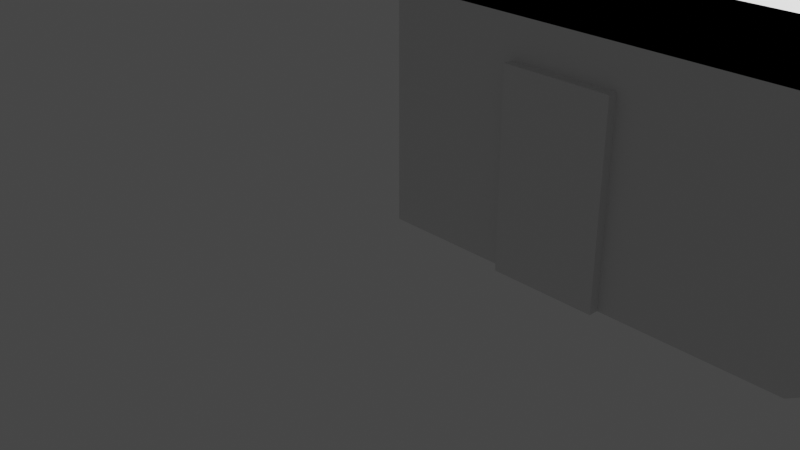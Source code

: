 # Source: Kinderzimmer.blend  (saved by Blender 2.82.7; exported with 4.5.12 LTS)
import bpy
from mathutils import Matrix  # noqa: F401  (used for matrix-valued properties, if any)

bpy.ops.wm.read_factory_settings(use_empty=True)
scene = bpy.context.scene
scene.name = 'Scene'

# ---- collections
col_collection = bpy.data.collections.new('Collection'); scene.collection.children.link(col_collection)

# ---- materials (node trees are filled in below, after node groups)
mat_material = bpy.data.materials.new('Material')
mat_material.alpha_threshold = 0.0
mat_material.use_transparent_shadow = False
mat_material.line_color = (0.0, 0.0, 0.0, 1.0)

# ---- material node trees
mat_material.use_nodes = True; mat_material.node_tree.nodes.clear()
_N = mat_material.node_tree.nodes; _L = mat_material.node_tree.links
n0 = _N.new('ShaderNodeOutputMaterial'); n0.name = 'Material Output'; n0.location = (300, 300)
n1 = _N.new('ShaderNodeBsdfPrincipled'); n1.name = 'Principled BSDF'; n1.location = (10, 300)
n1.distribution = 'GGX'
n1.subsurface_method = 'BURLEY'
n1.inputs[2].default_value = 0.4
n1.inputs[3].default_value = 1.45
n1.inputs[27].default_value = (0.0, 0.0, 0.0, 1.0)
n1.inputs[28].default_value = 1.0
_L.new(n1.outputs[0], n0.inputs[0])
n0.is_active_output = True

# ---- world
world_world = bpy.data.worlds.new('World'); scene.world = world_world
world_world.use_nodes = True; world_world.node_tree.nodes.clear()
_N = world_world.node_tree.nodes; _L = world_world.node_tree.links
n0 = _N.new('ShaderNodeOutputWorld'); n0.name = 'World Output'; n0.location = (300, 300)
n1 = _N.new('ShaderNodeBackground'); n1.name = 'Background'; n1.location = (10, 300)
n1.inputs[0].default_value = (0.05088, 0.05088, 0.05088, 1.0)
_L.new(n1.outputs[0], n0.inputs[0])
n0.is_active_output = True
world_world.color = (0.05088, 0.05088, 0.05088)
world_world.use_sun_shadow = False
world_world.sun_shadow_jitter_overblur = 0.0

# ---- cameras
cam_camera = bpy.data.cameras.new('Camera')
cam_camera.clip_end = 100.0
cam_camera.ortho_scale = 7.314

# ---- lights
light_light = bpy.data.lights.new('Light', 'POINT')
light_light.transmission_factor = 0.0
light_light.energy = 1000.0
light_light.shadow_soft_size = 0.1
light_light.shadow_maximum_resolution = 0.006
light_light.use_absolute_resolution = True

# ---- meshes
me_cube = bpy.data.meshes.new('Cube')
me_cube.from_pydata([(5.07, 3.633, 2.8), (5.07, 4.47, 0.0), (5.07, 1.03, 2.8), (5.07, 1.03, 0.0), (0.0, 3.633, 2.8), (0.0, 4.47, 0.0), (0.0, 0.0, 2.8), (0.0, 0.0, 0.0), (4.2, 4.47, 0.0), (2.52, 4.47, 0.0), (1.36, 4.47, 0.0), (4.28, 0.0, 2.8), (2.52, 0.0, 2.8), (1.41, 0.0, 2.8), (1.41, 0.0, 0.0), (2.52, 0.0, 0.0), (4.28, 0.0, 0.0), (1.36, 3.633, 2.8), (2.52, 3.633, 2.8), (4.2, 3.633, 2.8), (5.07, 4.47, 0.8), (0.0, 0.0, 0.8), (5.07, 1.03, 0.8), (0.0, 4.47, 0.8), (1.36, 4.47, 0.8), (2.52, 4.47, 0.8), (4.2, 4.47, 0.8), (4.28, 0.0, 0.8), (2.52, 0.0, 0.8), (1.41, 0.0, 0.8), (-0.2, 0.0, 2.4), (-0.2, 0.0, 2.8), (-0.2, 0.4, 2.4), (-0.2, 0.4, 2.8), (5.2, 0.0, 2.4), (5.2, 0.0, 2.8), (5.2, 0.4, 2.4), (5.2, 0.4, 2.8)], [], [(17, 13, 6, 4), (29, 21, 6, 13), (21, 23, 4, 6), (8, 16, 3, 1), (20, 22, 2, 0), (26, 20, 0, 19), (23, 24, 17, 4), (24, 25, 18, 17), (25, 26, 19, 18), (5, 7, 14, 10), (10, 14, 15, 9), (9, 15, 16, 8), (22, 27, 11, 2), (27, 28, 12, 11), (28, 29, 13, 12), (0, 2, 11, 19), (19, 11, 12, 18), (18, 12, 13, 17), (15, 14, 29, 28), (16, 15, 28, 27), (3, 16, 27, 22), (9, 8, 26, 25), (10, 9, 25, 24), (5, 10, 24, 23), (8, 1, 20, 26), (1, 3, 22, 20), (7, 5, 23, 21), (14, 7, 21, 29), (30, 31, 33, 32), (32, 33, 37, 36), (36, 37, 35, 34), (34, 35, 31, 30), (32, 36, 34, 30), (37, 33, 31, 35)])
_uv = me_cube.uv_layers.new(name='UVMap')
_uv.uv.foreach_set('vector', [0.8125, 0.5, 0.8125, 0.75, 0.875, 0.75, 0.875, 0.5, 0.4894, 0.9375, 0.4894, 1.0, 0.625, 1.0, 0.625, 0.9375, 0.4894, 0.0, 0.4894, 0.25, 0.625, 0.25, 0.625, 0.0, 0.3125, 0.5, 0.3125, 0.75, 0.375, 0.75, 0.375, 0.5, 0.4894, 0.5, 0.4894, 0.75, 0.625, 0.75, 0.625, 0.5, 0.4894, 0.4375, 0.4894, 0.5, 0.625, 0.5, 0.625, 0.4375, 0.4894, 0.25, 0.4894, 0.3125, 0.625, 0.3125, 0.625, 0.25, 0.4894, 0.3125, 0.4894, 0.375, 0.625, 0.375, 0.625, 0.3125, 0.4894, 0.375, 0.4894, 0.4375, 0.625, 0.4375, 0.625, 0.375, 0.125, 0.5, 0.125, 0.75, 0.1875, 0.75, 0.1875, 0.5, 0.1875, 0.5, 0.1875, 0.75, 0.25, 0.75, 0.25, 0.5, 0.25, 0.5, 0.25, 0.75, 0.3125, 0.75, 0.3125, 0.5, 0.4894, 0.75, 0.4894, 0.8125, 0.625, 0.8125, 0.625, 0.75, 0.4894, 0.8125, 0.4894, 0.875, 0.625, 0.875, 0.625, 0.8125, 0.4894, 0.875, 0.4894, 0.9375, 0.625, 0.9375, 0.625, 0.875, 0.625, 0.5, 0.625, 0.75, 0.6875, 0.75, 0.6875, 0.5, 0.6875, 0.5, 0.6875, 0.75, 0.75, 0.75, 0.75, 0.5, 0.75, 0.5, 0.75, 0.75, 0.8125, 0.75, 0.8125, 0.5, 0.375, 0.875, 0.375, 0.9375, 0.4894, 0.9375, 0.4894, 0.875, 0.375, 0.8125, 0.375, 0.875, 0.4894, 0.875, 0.4894, 0.8125, 0.375, 0.75, 0.375, 0.8125, 0.4894, 0.8125, 0.4894, 0.75, 0.375, 0.375, 0.375, 0.4375, 0.4894, 0.4375, 0.4894, 0.375, 0.375, 0.3125, 0.375, 0.375, 0.4894, 0.375, 0.4894, 0.3125, 0.375, 0.25, 0.375, 0.3125, 0.4894, 0.3125, 0.4894, 0.25, 0.375, 0.4375, 0.375, 0.5, 0.4894, 0.5, 0.4894, 0.4375, 0.375, 0.5, 0.375, 0.75, 0.4894, 0.75, 0.4894, 0.5, 0.375, 0.0, 0.375, 0.25, 0.4894, 0.25, 0.4894, 0.0, 0.375, 0.9375, 0.375, 1.0, 0.4894, 1.0, 0.4894, 0.9375, 0.375, 0.0, 0.625, 0.0, 0.625, 0.25, 0.375, 0.25, 0.375, 0.25, 0.625, 0.25, 0.625, 0.5, 0.375, 0.5, 0.375, 0.5, 0.625, 0.5, 0.625, 0.75, 0.375, 0.75, 0.375, 0.75, 0.625, 0.75, 0.625, 1.0, 0.375, 1.0, 0.125, 0.5, 0.375, 0.5, 0.375, 0.75, 0.125, 0.75, 0.625, 0.5, 0.875, 0.5, 0.875, 0.75, 0.625, 0.75])
me_cube.materials.append(mat_material)
me_cube.use_remesh_preserve_volume = False
me_cube.use_remesh_preserve_attributes = False
me_cube.use_mirror_vertex_groups = False
me_cube.update()
me_cube_001 = bpy.data.meshes.new('Cube.001')
me_cube_001.from_pydata([(1.4, -0.1, 0.0), (1.4, -0.1, 2.0), (2.5, -0.1, 0.0), (2.5, -0.1, 2.0), (1.43, 0.1, 0.03019), (1.4, 0.06981, 0.0), (1.425, 0.1, 0.02491), (1.425, 0.09774, 0.02491), (1.422, 0.09751, 0.02196), (1.422, 0.0971, 0.02193), (1.422, 0.09669, 0.02192), (1.422, 0.09629, 0.02193), (1.422, 0.09589, 0.02194), (1.422, 0.09549, 0.02196), (1.422, 0.09509, 0.02197), (1.422, 0.09469, 0.02198), (1.422, 0.09429, 0.02198), (1.422, 0.09388, 0.02196), (1.422, 0.09347, 0.02192), (1.422, 0.09305, 0.02185), (1.422, 0.09263, 0.02176), (1.422, 0.0922, 0.02163), (1.421, 0.09176, 0.02146), (1.421, 0.09135, 0.02128), (1.421, 0.09098, 0.02109), (1.421, 0.09063, 0.02089), (1.421, 0.09031, 0.02068), (1.42, 0.09001, 0.02046), (1.42, 0.08973, 0.02022), (1.42, 0.08946, 0.01997), (1.42, 0.0892, 0.01971), (1.419, 0.08895, 0.01943), (1.419, 0.0887, 0.01913), (1.419, 0.08845, 0.01881), (1.418, 0.08819, 0.01847), (1.418, 0.08792, 0.01811), (1.418, 0.08765, 0.01771), (1.417, 0.08742, 0.01732), (1.417, 0.08722, 0.01694), (1.417, 0.08704, 0.01656), (1.416, 0.08689, 0.01619), (1.416, 0.08675, 0.01581), (1.415, 0.08663, 0.01544), (1.415, 0.08651, 0.01506), (1.415, 0.08639, 0.01468), (1.414, 0.08626, 0.01429), (1.414, 0.08612, 0.01389), (1.413, 0.08596, 0.01348), (1.413, 0.08578, 0.01306), (1.413, 0.08557, 0.01262), (1.412, 0.08537, 0.0122), (1.412, 0.08519, 0.0118), (1.411, 0.08502, 0.01141), (1.411, 0.08486, 0.01103), (1.411, 0.08471, 0.01067), (1.41, 0.08455, 0.01032), (1.41, 0.08439, 0.009974), (1.41, 0.08421, 0.009639), (1.409, 0.08401, 0.009312), (1.409, 0.08378, 0.008992), (1.409, 0.08352, 0.008677), (1.408, 0.08322, 0.008367), (1.408, 0.08288, 0.00806), (1.408, 0.08247, 0.007748), (1.407, 0.08206, 0.007486), (1.407, 0.08164, 0.007268), (1.407, 0.08122, 0.007086), (1.407, 0.08079, 0.006935), (1.407, 0.08036, 0.006807), (1.407, 0.07993, 0.006697), (1.407, 0.0795, 0.006598), (1.407, 0.07907, 0.006504), (1.406, 0.07864, 0.006407), (1.406, 0.07821, 0.006301), (1.406, 0.07778, 0.00618), (1.406, 0.07736, 0.006038), (1.404, 0.07736, 0.003774), (1.404, 0.07716, 0.003682), (1.404, 0.07697, 0.003601), (1.404, 0.07677, 0.003527), (1.403, 0.07657, 0.003457), (1.403, 0.07637, 0.003388), (1.403, 0.07617, 0.00332), (1.403, 0.07597, 0.003247), (1.403, 0.07577, 0.003168), (1.403, 0.07557, 0.00308), (1.403, 0.07538, 0.002981), (1.403, 0.07519, 0.002868), (1.403, 0.075, 0.002737), (1.403, 0.07482, 0.002587), (1.402, 0.07464, 0.002415), (1.402, 0.0745, 0.002253), (1.402, 0.07438, 0.002089), (1.402, 0.07427, 0.001921), (1.402, 0.07418, 0.001751), (1.402, 0.07411, 0.001579), (1.401, 0.07404, 0.001405), (1.401, 0.07398, 0.00123), (1.401, 0.07393, 0.001054), (1.401, 0.07387, 0.000877), (1.401, 0.07382, 0.0007003), (1.401, 0.07377, 0.0005239), (1.4, 0.07372, 0.000348), (1.4, 0.07365, 0.0001733), (1.4, 0.07358, -5.96e-08), (1.43, 0.1, 1.97), (1.4, 0.06981, 2.0), (1.425, 0.1, 1.975), (1.425, 0.09774, 1.975), (1.422, 0.09751, 1.978), (1.422, 0.0971, 1.978), (1.422, 0.09669, 1.978), (1.422, 0.09629, 1.978), (1.422, 0.09589, 1.978), (1.422, 0.09549, 1.978), (1.422, 0.09509, 1.978), (1.422, 0.09469, 1.978), (1.422, 0.09429, 1.978), (1.422, 0.09388, 1.978), (1.422, 0.09347, 1.978), (1.422, 0.09305, 1.978), (1.422, 0.09263, 1.978), (1.422, 0.0922, 1.978), (1.421, 0.09176, 1.979), (1.421, 0.09135, 1.979), (1.421, 0.09098, 1.979), (1.421, 0.09063, 1.979), (1.421, 0.09031, 1.979), (1.42, 0.09001, 1.98), (1.42, 0.08973, 1.98), (1.42, 0.08946, 1.98), (1.42, 0.0892, 1.98), (1.419, 0.08895, 1.981), (1.419, 0.0887, 1.981), (1.419, 0.08845, 1.981), (1.418, 0.08819, 1.982), (1.418, 0.08792, 1.982), (1.418, 0.08765, 1.982), (1.417, 0.08742, 1.983), (1.417, 0.08722, 1.983), (1.417, 0.08704, 1.983), (1.416, 0.08689, 1.984), (1.416, 0.08675, 1.984), (1.415, 0.08663, 1.985), (1.415, 0.08651, 1.985), (1.415, 0.08639, 1.985), (1.414, 0.08626, 1.986), (1.414, 0.08612, 1.986), (1.413, 0.08596, 1.987), (1.413, 0.08578, 1.987), (1.413, 0.08557, 1.987), (1.412, 0.08537, 1.988), (1.412, 0.08519, 1.988), (1.411, 0.08502, 1.989), (1.411, 0.08486, 1.989), (1.411, 0.08471, 1.989), (1.41, 0.08455, 1.99), (1.41, 0.08439, 1.99), (1.41, 0.08421, 1.99), (1.409, 0.08401, 1.991), (1.409, 0.08378, 1.991), (1.409, 0.08352, 1.991), (1.408, 0.08322, 1.992), (1.408, 0.08288, 1.992), (1.408, 0.08247, 1.992), (1.407, 0.08206, 1.993), (1.407, 0.08164, 1.993), (1.407, 0.08122, 1.993), (1.407, 0.08079, 1.993), (1.407, 0.08036, 1.993), (1.407, 0.07993, 1.993), (1.407, 0.0795, 1.993), (1.407, 0.07907, 1.993), (1.406, 0.07864, 1.994), (1.406, 0.07821, 1.994), (1.406, 0.07778, 1.994), (1.406, 0.07736, 1.994), (1.404, 0.07736, 1.996), (1.404, 0.07716, 1.996), (1.404, 0.07697, 1.996), (1.404, 0.07677, 1.996), (1.403, 0.07657, 1.997), (1.403, 0.07637, 1.997), (1.403, 0.07617, 1.997), (1.403, 0.07597, 1.997), (1.403, 0.07577, 1.997), (1.403, 0.07557, 1.997), (1.403, 0.07538, 1.997), (1.403, 0.07519, 1.997), (1.403, 0.075, 1.997), (1.403, 0.07482, 1.997), (1.402, 0.07464, 1.998), (1.402, 0.0745, 1.998), (1.402, 0.07438, 1.998), (1.402, 0.07427, 1.998), (1.402, 0.07418, 1.998), (1.402, 0.07411, 1.998), (1.401, 0.07404, 1.999), (1.401, 0.07398, 1.999), (1.401, 0.07393, 1.999), (1.401, 0.07387, 1.999), (1.401, 0.07382, 1.999), (1.401, 0.07377, 1.999), (1.4, 0.07372, 2.0), (1.4, 0.07365, 2.0), (1.4, 0.07358, 2.0), (2.47, 0.1, 0.03019), (2.5, 0.06981, 0.0), (2.475, 0.1, 0.02491), (2.475, 0.09774, 0.02491), (2.478, 0.09751, 0.02196), (2.478, 0.0971, 0.02193), (2.478, 0.09669, 0.02192), (2.478, 0.09629, 0.02193), (2.478, 0.09589, 0.02194), (2.478, 0.09549, 0.02196), (2.478, 0.09509, 0.02197), (2.478, 0.09469, 0.02198), (2.478, 0.09429, 0.02198), (2.478, 0.09388, 0.02196), (2.478, 0.09347, 0.02192), (2.478, 0.09305, 0.02185), (2.478, 0.09263, 0.02176), (2.478, 0.0922, 0.02163), (2.479, 0.09176, 0.02146), (2.479, 0.09135, 0.02128), (2.479, 0.09098, 0.02109), (2.479, 0.09063, 0.02089), (2.479, 0.09031, 0.02068), (2.48, 0.09001, 0.02046), (2.48, 0.08973, 0.02022), (2.48, 0.08946, 0.01997), (2.48, 0.0892, 0.01971), (2.481, 0.08895, 0.01943), (2.481, 0.0887, 0.01913), (2.481, 0.08845, 0.01881), (2.482, 0.08819, 0.01847), (2.482, 0.08792, 0.01811), (2.482, 0.08765, 0.01771), (2.483, 0.08742, 0.01732), (2.483, 0.08722, 0.01694), (2.483, 0.08704, 0.01656), (2.484, 0.08689, 0.01619), (2.484, 0.08675, 0.01581), (2.485, 0.08663, 0.01544), (2.485, 0.08651, 0.01506), (2.485, 0.08639, 0.01468), (2.486, 0.08626, 0.01429), (2.486, 0.08612, 0.01389), (2.487, 0.08596, 0.01348), (2.487, 0.08578, 0.01306), (2.487, 0.08557, 0.01262), (2.488, 0.08537, 0.0122), (2.488, 0.08519, 0.0118), (2.489, 0.08502, 0.01141), (2.489, 0.08486, 0.01103), (2.489, 0.08471, 0.01067), (2.49, 0.08455, 0.01032), (2.49, 0.08439, 0.009974), (2.49, 0.08421, 0.009639), (2.491, 0.08401, 0.009312), (2.491, 0.08378, 0.008992), (2.491, 0.08352, 0.008677), (2.492, 0.08322, 0.008367), (2.492, 0.08288, 0.00806), (2.492, 0.08247, 0.007748), (2.493, 0.08206, 0.007486), (2.493, 0.08164, 0.007268), (2.493, 0.08122, 0.007086), (2.493, 0.08079, 0.006935), (2.493, 0.08036, 0.006807), (2.493, 0.07993, 0.006697), (2.493, 0.0795, 0.006598), (2.493, 0.07907, 0.006504), (2.494, 0.07864, 0.006407), (2.494, 0.07821, 0.006301), (2.494, 0.07778, 0.00618), (2.494, 0.07736, 0.006038), (2.496, 0.07736, 0.003774), (2.496, 0.07716, 0.003682), (2.496, 0.07697, 0.003601), (2.496, 0.07677, 0.003527), (2.497, 0.07657, 0.003457), (2.497, 0.07637, 0.003389), (2.497, 0.07617, 0.00332), (2.497, 0.07597, 0.003247), (2.497, 0.07577, 0.003168), (2.497, 0.07557, 0.003081), (2.497, 0.07538, 0.002981), (2.497, 0.07519, 0.002868), (2.497, 0.075, 0.002737), (2.497, 0.07482, 0.002587), (2.498, 0.07464, 0.002415), (2.498, 0.0745, 0.002254), (2.498, 0.07438, 0.002089), (2.498, 0.07427, 0.001921), (2.498, 0.07418, 0.001751), (2.498, 0.07411, 0.001579), (2.499, 0.07404, 0.001405), (2.499, 0.07398, 0.00123), (2.499, 0.07393, 0.001054), (2.499, 0.07387, 0.0008771), (2.499, 0.07382, 0.0007003), (2.499, 0.07377, 0.0005239), (2.5, 0.07372, 0.0003481), (2.5, 0.07365, 0.0001733), (2.5, 0.07358, 2.561e-09), (2.5, 0.06981, 2.0), (2.47, 0.1, 1.97), (2.5, 0.07358, 2.0), (2.5, 0.07365, 2.0), (2.5, 0.07372, 2.0), (2.499, 0.07377, 1.999), (2.499, 0.07382, 1.999), (2.499, 0.07387, 1.999), (2.499, 0.07393, 1.999), (2.499, 0.07398, 1.999), (2.499, 0.07404, 1.999), (2.498, 0.07411, 1.998), (2.498, 0.07418, 1.998), (2.498, 0.07427, 1.998), (2.498, 0.07438, 1.998), (2.498, 0.0745, 1.998), (2.498, 0.07464, 1.998), (2.497, 0.07482, 1.997), (2.497, 0.075, 1.997), (2.497, 0.07519, 1.997), (2.497, 0.07538, 1.997), (2.497, 0.07557, 1.997), (2.497, 0.07577, 1.997), (2.497, 0.07597, 1.997), (2.497, 0.07617, 1.997), (2.497, 0.07637, 1.997), (2.497, 0.07657, 1.997), (2.496, 0.07677, 1.996), (2.496, 0.07697, 1.996), (2.496, 0.07716, 1.996), (2.496, 0.07736, 1.996), (2.494, 0.07736, 1.994), (2.494, 0.07778, 1.994), (2.494, 0.07821, 1.994), (2.494, 0.07864, 1.994), (2.493, 0.07907, 1.993), (2.493, 0.0795, 1.993), (2.493, 0.07993, 1.993), (2.493, 0.08036, 1.993), (2.493, 0.08079, 1.993), (2.493, 0.08122, 1.993), (2.493, 0.08164, 1.993), (2.493, 0.08206, 1.993), (2.492, 0.08247, 1.992), (2.492, 0.08288, 1.992), (2.492, 0.08322, 1.992), (2.491, 0.08352, 1.991), (2.491, 0.08378, 1.991), (2.491, 0.08401, 1.991), (2.49, 0.08421, 1.99), (2.49, 0.08439, 1.99), (2.49, 0.08455, 1.99), (2.489, 0.08471, 1.989), (2.489, 0.08486, 1.989), (2.489, 0.08502, 1.989), (2.488, 0.08519, 1.988), (2.488, 0.08537, 1.988), (2.487, 0.08557, 1.987), (2.487, 0.08578, 1.987), (2.487, 0.08596, 1.987), (2.486, 0.08612, 1.986), (2.486, 0.08626, 1.986), (2.485, 0.08639, 1.985), (2.485, 0.08651, 1.985), (2.485, 0.08663, 1.985), (2.484, 0.08675, 1.984), (2.484, 0.08689, 1.984), (2.483, 0.08704, 1.983), (2.483, 0.08722, 1.983), (2.483, 0.08742, 1.983), (2.482, 0.08765, 1.982), (2.482, 0.08792, 1.982), (2.482, 0.08819, 1.982), (2.481, 0.08845, 1.981), (2.481, 0.0887, 1.981), (2.481, 0.08895, 1.981), (2.48, 0.0892, 1.98), (2.48, 0.08946, 1.98), (2.48, 0.08973, 1.98), (2.48, 0.09001, 1.98), (2.479, 0.09031, 1.979), (2.479, 0.09063, 1.979), (2.479, 0.09098, 1.979), (2.479, 0.09135, 1.979), (2.479, 0.09176, 1.979), (2.478, 0.0922, 1.978), (2.478, 0.09263, 1.978), (2.478, 0.09305, 1.978), (2.478, 0.09347, 1.978), (2.478, 0.09388, 1.978), (2.478, 0.09429, 1.978), (2.478, 0.09469, 1.978), (2.478, 0.09509, 1.978), (2.478, 0.09549, 1.978), (2.478, 0.09589, 1.978), (2.478, 0.09629, 1.978), (2.478, 0.09669, 1.978), (2.478, 0.0971, 1.978), (2.478, 0.09751, 1.978), (2.475, 0.09774, 1.975), (2.475, 0.1, 1.975)], [], [(4, 105, 308, 206), (307, 106, 1, 3), (2, 3, 1, 0), (0, 1, 106, 5), (207, 307, 3, 2), (105, 4, 6, 107), (107, 6, 7, 108), (108, 7, 8, 109), (109, 8, 9, 110), (110, 9, 10, 111), (111, 10, 11, 112), (112, 11, 12, 113), (113, 12, 13, 114), (114, 13, 14, 115), (115, 14, 15, 116), (116, 15, 16, 117), (117, 16, 17, 118), (118, 17, 18, 119), (119, 18, 19, 120), (120, 19, 20, 121), (121, 20, 21, 122), (122, 21, 22, 123), (123, 22, 23, 124), (124, 23, 24, 125), (125, 24, 25, 126), (126, 25, 26, 127), (127, 26, 27, 128), (128, 27, 28, 129), (129, 28, 29, 130), (130, 29, 30, 131), (131, 30, 31, 132), (132, 31, 32, 133), (133, 32, 33, 134), (134, 33, 34, 135), (135, 34, 35, 136), (136, 35, 36, 137), (137, 36, 37, 138), (138, 37, 38, 139), (139, 38, 39, 140), (140, 39, 40, 141), (141, 40, 41, 142), (142, 41, 42, 143), (143, 42, 43, 144), (144, 43, 44, 145), (145, 44, 45, 146), (146, 45, 46, 147), (147, 46, 47, 148), (148, 47, 48, 149), (149, 48, 49, 150), (150, 49, 50, 151), (151, 50, 51, 152), (152, 51, 52, 153), (153, 52, 53, 154), (154, 53, 54, 155), (155, 54, 55, 156), (156, 55, 56, 157), (157, 56, 57, 158), (158, 57, 58, 159), (159, 58, 59, 160), (160, 59, 60, 161), (161, 60, 61, 162), (162, 61, 62, 163), (163, 62, 63, 164), (164, 63, 64, 165), (165, 64, 65, 166), (166, 65, 66, 167), (167, 66, 67, 168), (168, 67, 68, 169), (169, 68, 69, 170), (170, 69, 70, 171), (171, 70, 71, 172), (172, 71, 72, 173), (173, 72, 73, 174), (174, 73, 74, 175), (175, 74, 75, 176), (176, 75, 76, 177), (177, 76, 77, 178), (178, 77, 78, 179), (179, 78, 79, 180), (180, 79, 80, 181), (181, 80, 81, 182), (182, 81, 82, 183), (183, 82, 83, 184), (184, 83, 84, 185), (185, 84, 85, 186), (186, 85, 86, 187), (187, 86, 87, 188), (188, 87, 88, 189), (189, 88, 89, 190), (190, 89, 90, 191), (191, 90, 91, 192), (192, 91, 92, 193), (193, 92, 93, 194), (194, 93, 94, 195), (195, 94, 95, 196), (196, 95, 96, 197), (197, 96, 97, 198), (198, 97, 98, 199), (199, 98, 99, 200), (200, 99, 100, 201), (201, 100, 101, 202), (202, 101, 102, 203), (203, 102, 103, 204), (204, 103, 104, 205), (205, 104, 5, 106), (207, 5, 104, 306), (306, 104, 103, 305), (305, 103, 102, 304), (304, 102, 101, 303), (303, 101, 100, 302), (302, 100, 99, 301), (301, 99, 98, 300), (300, 98, 97, 299), (299, 97, 96, 298), (298, 96, 95, 297), (297, 95, 94, 296), (296, 94, 93, 295), (295, 93, 92, 294), (294, 92, 91, 293), (293, 91, 90, 292), (292, 90, 89, 291), (291, 89, 88, 290), (290, 88, 87, 289), (289, 87, 86, 288), (288, 86, 85, 287), (287, 85, 84, 286), (286, 84, 83, 285), (285, 83, 82, 284), (284, 82, 81, 283), (283, 81, 80, 282), (282, 80, 79, 281), (281, 79, 78, 280), (280, 78, 77, 279), (279, 77, 76, 278), (278, 76, 75, 277), (277, 75, 74, 276), (276, 74, 73, 275), (275, 73, 72, 274), (274, 72, 71, 273), (273, 71, 70, 272), (272, 70, 69, 271), (271, 69, 68, 270), (270, 68, 67, 269), (269, 67, 66, 268), (268, 66, 65, 267), (267, 65, 64, 266), (266, 64, 63, 265), (265, 63, 62, 264), (264, 62, 61, 263), (263, 61, 60, 262), (262, 60, 59, 261), (261, 59, 58, 260), (260, 58, 57, 259), (259, 57, 56, 258), (258, 56, 55, 257), (257, 55, 54, 256), (256, 54, 53, 255), (255, 53, 52, 254), (254, 52, 51, 253), (253, 51, 50, 252), (252, 50, 49, 251), (251, 49, 48, 250), (250, 48, 47, 249), (249, 47, 46, 248), (248, 46, 45, 247), (247, 45, 44, 246), (246, 44, 43, 245), (245, 43, 42, 244), (244, 42, 41, 243), (243, 41, 40, 242), (242, 40, 39, 241), (241, 39, 38, 240), (240, 38, 37, 239), (239, 37, 36, 238), (238, 36, 35, 237), (237, 35, 34, 236), (236, 34, 33, 235), (235, 33, 32, 234), (234, 32, 31, 233), (233, 31, 30, 232), (232, 30, 29, 231), (231, 29, 28, 230), (230, 28, 27, 229), (229, 27, 26, 228), (228, 26, 25, 227), (227, 25, 24, 226), (226, 24, 23, 225), (225, 23, 22, 224), (224, 22, 21, 223), (223, 21, 20, 222), (222, 20, 19, 221), (221, 19, 18, 220), (220, 18, 17, 219), (219, 17, 16, 218), (218, 16, 15, 217), (217, 15, 14, 216), (216, 14, 13, 215), (215, 13, 12, 214), (214, 12, 11, 213), (213, 11, 10, 212), (212, 10, 9, 211), (211, 9, 8, 210), (210, 8, 7, 209), (209, 7, 6, 208), (208, 6, 4, 206), (106, 307, 309, 205), (205, 309, 310, 204), (204, 310, 311, 203), (203, 311, 312, 202), (202, 312, 313, 201), (201, 313, 314, 200), (200, 314, 315, 199), (199, 315, 316, 198), (198, 316, 317, 197), (197, 317, 318, 196), (196, 318, 319, 195), (195, 319, 320, 194), (194, 320, 321, 193), (193, 321, 322, 192), (192, 322, 323, 191), (191, 323, 324, 190), (190, 324, 325, 189), (189, 325, 326, 188), (188, 326, 327, 187), (187, 327, 328, 186), (186, 328, 329, 185), (185, 329, 330, 184), (184, 330, 331, 183), (183, 331, 332, 182), (182, 332, 333, 181), (181, 333, 334, 180), (180, 334, 335, 179), (179, 335, 336, 178), (178, 336, 337, 177), (177, 337, 338, 176), (176, 338, 339, 175), (175, 339, 340, 174), (174, 340, 341, 173), (173, 341, 342, 172), (172, 342, 343, 171), (171, 343, 344, 170), (170, 344, 345, 169), (169, 345, 346, 168), (168, 346, 347, 167), (167, 347, 348, 166), (166, 348, 349, 165), (165, 349, 350, 164), (164, 350, 351, 163), (163, 351, 352, 162), (162, 352, 353, 161), (161, 353, 354, 160), (160, 354, 355, 159), (159, 355, 356, 158), (158, 356, 357, 157), (157, 357, 358, 156), (156, 358, 359, 155), (155, 359, 360, 154), (154, 360, 361, 153), (153, 361, 362, 152), (152, 362, 363, 151), (151, 363, 364, 150), (150, 364, 365, 149), (149, 365, 366, 148), (148, 366, 367, 147), (147, 367, 368, 146), (146, 368, 369, 145), (145, 369, 370, 144), (144, 370, 371, 143), (143, 371, 372, 142), (142, 372, 373, 141), (141, 373, 374, 140), (140, 374, 375, 139), (139, 375, 376, 138), (138, 376, 377, 137), (137, 377, 378, 136), (136, 378, 379, 135), (135, 379, 380, 134), (134, 380, 381, 133), (133, 381, 382, 132), (132, 382, 383, 131), (131, 383, 384, 130), (130, 384, 385, 129), (129, 385, 386, 128), (128, 386, 387, 127), (127, 387, 388, 126), (126, 388, 389, 125), (125, 389, 390, 124), (124, 390, 391, 123), (123, 391, 392, 122), (122, 392, 393, 121), (121, 393, 394, 120), (120, 394, 395, 119), (119, 395, 396, 118), (118, 396, 397, 117), (117, 397, 398, 116), (116, 398, 399, 115), (115, 399, 400, 114), (114, 400, 401, 113), (113, 401, 402, 112), (112, 402, 403, 111), (111, 403, 404, 110), (110, 404, 405, 109), (109, 405, 406, 108), (108, 406, 407, 107), (107, 407, 308, 105), (307, 207, 306, 309), (309, 306, 305, 310), (310, 305, 304, 311), (311, 304, 303, 312), (312, 303, 302, 313), (313, 302, 301, 314), (314, 301, 300, 315), (315, 300, 299, 316), (316, 299, 298, 317), (317, 298, 297, 318), (318, 297, 296, 319), (319, 296, 295, 320), (320, 295, 294, 321), (321, 294, 293, 322), (322, 293, 292, 323), (323, 292, 291, 324), (324, 291, 290, 325), (325, 290, 289, 326), (326, 289, 288, 327), (327, 288, 287, 328), (328, 287, 286, 329), (329, 286, 285, 330), (330, 285, 284, 331), (331, 284, 283, 332), (332, 283, 282, 333), (333, 282, 281, 334), (334, 281, 280, 335), (335, 280, 279, 336), (336, 279, 278, 337), (337, 278, 277, 338), (338, 277, 276, 339), (339, 276, 275, 340), (340, 275, 274, 341), (341, 274, 273, 342), (342, 273, 272, 343), (343, 272, 271, 344), (344, 271, 270, 345), (345, 270, 269, 346), (346, 269, 268, 347), (347, 268, 267, 348), (348, 267, 266, 349), (349, 266, 265, 350), (350, 265, 264, 351), (351, 264, 263, 352), (352, 263, 262, 353), (353, 262, 261, 354), (354, 261, 260, 355), (355, 260, 259, 356), (356, 259, 258, 357), (357, 258, 257, 358), (358, 257, 256, 359), (359, 256, 255, 360), (360, 255, 254, 361), (361, 254, 253, 362), (362, 253, 252, 363), (363, 252, 251, 364), (364, 251, 250, 365), (365, 250, 249, 366), (366, 249, 248, 367), (367, 248, 247, 368), (368, 247, 246, 369), (369, 246, 245, 370), (370, 245, 244, 371), (371, 244, 243, 372), (372, 243, 242, 373), (373, 242, 241, 374), (374, 241, 240, 375), (375, 240, 239, 376), (376, 239, 238, 377), (377, 238, 237, 378), (378, 237, 236, 379), (379, 236, 235, 380), (380, 235, 234, 381), (381, 234, 233, 382), (382, 233, 232, 383), (383, 232, 231, 384), (384, 231, 230, 385), (385, 230, 229, 386), (386, 229, 228, 387), (387, 228, 227, 388), (388, 227, 226, 389), (389, 226, 225, 390), (390, 225, 224, 391), (391, 224, 223, 392), (392, 223, 222, 393), (393, 222, 221, 394), (394, 221, 220, 395), (395, 220, 219, 396), (396, 219, 218, 397), (397, 218, 217, 398), (398, 217, 216, 399), (399, 216, 215, 400), (400, 215, 214, 401), (401, 214, 213, 402), (402, 213, 212, 403), (403, 212, 211, 404), (404, 211, 210, 405), (405, 210, 209, 406), (406, 209, 208, 407), (407, 208, 206, 308), (5, 207, 2, 0)])
_uv = me_cube_001.uv_layers.new(name='UVMap')
_uv.uv.foreach_set('vector', [0.3788, 0.2569, 0.6212, 0.2569, 0.6212, 0.4931, 0.3788, 0.4931, 0.625, 0.5377, 0.875, 0.5377, 0.875, 0.75, 0.625, 0.75, 0.375, 0.75, 0.625, 0.75, 0.625, 1.0, 0.375, 1.0, 0.375, 0.0, 0.625, 0.0, 0.625, 0.2123, 0.375, 0.2123, 0.375, 0.5377, 0.625, 0.5377, 0.625, 0.75, 0.375, 0.75, 0.6212, 0.2569, 0.3788, 0.2569, 0.3781, 0.2557, 0.6219, 0.2557, 0.6219, 0.2557, 0.3781, 0.2557, 0.3781, 0.2557, 0.6219, 0.2557, 0.6219, 0.2557, 0.3781, 0.2557, 0.3777, 0.255, 0.6223, 0.255, 0.6223, 0.255, 0.3777, 0.255, 0.3777, 0.255, 0.6223, 0.255, 0.6223, 0.255, 0.3777, 0.255, 0.3777, 0.255, 0.6223, 0.255, 0.6223, 0.255, 0.3777, 0.255, 0.3777, 0.255, 0.6223, 0.255, 0.6223, 0.255, 0.3777, 0.255, 0.3777, 0.255, 0.6223, 0.255, 0.6223, 0.255, 0.3777, 0.255, 0.3777, 0.255, 0.6223, 0.255, 0.6223, 0.255, 0.3777, 0.255, 0.3777, 0.255, 0.6223, 0.255, 0.6223, 0.255, 0.3777, 0.255, 0.3777, 0.255, 0.6223, 0.255, 0.6223, 0.255, 0.3777, 0.255, 0.3777, 0.255, 0.6223, 0.255, 0.6223, 0.255, 0.3777, 0.255, 0.3777, 0.255, 0.6223, 0.255, 0.6223, 0.255, 0.3777, 0.255, 0.3777, 0.255, 0.6223, 0.255, 0.6223, 0.255, 0.3777, 0.255, 0.3777, 0.255, 0.6223, 0.255, 0.6223, 0.255, 0.3777, 0.255, 0.3777, 0.2549, 0.6223, 0.2549, 0.6223, 0.2549, 0.3777, 0.2549, 0.3777, 0.2549, 0.6223, 0.2549, 0.6223, 0.2549, 0.3777, 0.2549, 0.3777, 0.2549, 0.6223, 0.2549, 0.6223, 0.2549, 0.3777, 0.2549, 0.3777, 0.2548, 0.6223, 0.2548, 0.6223, 0.2548, 0.3777, 0.2548, 0.3776, 0.2548, 0.6224, 0.2548, 0.6224, 0.2548, 0.3776, 0.2548, 0.3776, 0.2547, 0.6224, 0.2547, 0.6224, 0.2547, 0.3776, 0.2547, 0.3776, 0.2547, 0.6224, 0.2547, 0.6224, 0.2547, 0.3776, 0.2547, 0.3776, 0.2546, 0.6224, 0.2546, 0.6224, 0.2546, 0.3776, 0.2546, 0.3775, 0.2546, 0.6225, 0.2546, 0.6225, 0.2546, 0.3775, 0.2546, 0.3775, 0.2545, 0.6225, 0.2545, 0.6225, 0.2545, 0.3775, 0.2545, 0.3775, 0.2545, 0.6225, 0.2545, 0.6225, 0.2545, 0.3775, 0.2545, 0.3774, 0.2544, 0.6226, 0.2544, 0.6226, 0.2544, 0.3774, 0.2544, 0.3774, 0.2543, 0.6226, 0.2543, 0.6226, 0.2543, 0.3774, 0.2543, 0.3774, 0.2543, 0.6226, 0.2543, 0.6226, 0.2543, 0.3774, 0.2543, 0.3773, 0.2542, 0.6227, 0.2542, 0.6227, 0.2542, 0.3773, 0.2542, 0.3773, 0.2541, 0.6227, 0.2541, 0.6227, 0.2541, 0.3773, 0.2541, 0.3772, 0.254, 0.6228, 0.254, 0.6228, 0.254, 0.3772, 0.254, 0.3772, 0.2539, 0.6228, 0.2539, 0.6228, 0.2539, 0.3772, 0.2539, 0.3771, 0.2539, 0.6229, 0.2539, 0.6229, 0.2539, 0.3771, 0.2539, 0.3771, 0.2538, 0.6229, 0.2538, 0.6229, 0.2538, 0.3771, 0.2538, 0.377, 0.2537, 0.623, 0.2537, 0.623, 0.2537, 0.377, 0.2537, 0.377, 0.2536, 0.623, 0.2536, 0.623, 0.2536, 0.377, 0.2536, 0.3769, 0.2535, 0.6231, 0.2535, 0.6231, 0.2535, 0.3769, 0.2535, 0.3769, 0.2534, 0.6231, 0.2534, 0.6231, 0.2534, 0.3769, 0.2534, 0.3768, 0.2533, 0.6232, 0.2533, 0.6232, 0.2533, 0.3768, 0.2533, 0.3768, 0.2532, 0.6232, 0.2532, 0.6232, 0.2532, 0.3768, 0.2532, 0.3767, 0.2532, 0.6233, 0.2532, 0.6233, 0.2532, 0.3767, 0.2532, 0.3767, 0.2531, 0.6233, 0.2531, 0.6233, 0.2531, 0.3767, 0.2531, 0.3766, 0.253, 0.6234, 0.253, 0.6234, 0.253, 0.3766, 0.253, 0.3766, 0.2529, 0.6234, 0.2529, 0.6234, 0.2529, 0.3766, 0.2529, 0.3765, 0.2528, 0.6235, 0.2528, 0.6235, 0.2528, 0.3765, 0.2528, 0.3765, 0.2527, 0.6235, 0.2527, 0.6235, 0.2527, 0.3765, 0.2527, 0.3764, 0.2526, 0.6236, 0.2526, 0.6236, 0.2526, 0.3764, 0.2526, 0.3764, 0.2525, 0.6236, 0.2525, 0.6236, 0.2525, 0.3764, 0.2525, 0.3763, 0.2524, 0.6237, 0.2524, 0.6237, 0.2524, 0.3763, 0.2524, 0.3763, 0.25, 0.6237, 0.25, 0.6237, 0.25, 0.3763, 0.25, 0.3762, 0.2305, 0.6238, 0.2305, 0.6238, 0.2305, 0.3762, 0.2305, 0.3762, 0.2303, 0.6238, 0.2303, 0.6238, 0.2303, 0.3762, 0.2303, 0.3762, 0.23, 0.6238, 0.23, 0.6238, 0.23, 0.3762, 0.23, 0.3761, 0.2297, 0.6239, 0.2297, 0.6239, 0.2297, 0.3761, 0.2297, 0.3761, 0.2294, 0.6239, 0.2294, 0.6239, 0.2294, 0.3761, 0.2294, 0.376, 0.229, 0.624, 0.229, 0.624, 0.229, 0.376, 0.229, 0.376, 0.2286, 0.624, 0.2286, 0.624, 0.2286, 0.376, 0.2286, 0.376, 0.2281, 0.624, 0.2281, 0.624, 0.2281, 0.376, 0.2281, 0.3759, 0.2276, 0.6241, 0.2276, 0.6241, 0.2276, 0.3759, 0.2276, 0.3759, 0.227, 0.6241, 0.227, 0.6241, 0.227, 0.3759, 0.227, 0.3759, 0.2265, 0.6241, 0.2265, 0.6241, 0.2265, 0.3759, 0.2265, 0.3759, 0.226, 0.6241, 0.226, 0.6241, 0.226, 0.3759, 0.226, 0.3759, 0.2255, 0.6241, 0.2255, 0.6241, 0.2255, 0.3759, 0.2255, 0.3758, 0.2249, 0.6242, 0.2249, 0.6242, 0.2249, 0.3758, 0.2249, 0.3758, 0.2244, 0.6242, 0.2244, 0.6242, 0.2244, 0.3758, 0.2244, 0.3758, 0.2238, 0.6242, 0.2238, 0.6242, 0.2238, 0.3758, 0.2238, 0.3758, 0.2233, 0.6242, 0.2233, 0.6242, 0.2233, 0.3758, 0.2233, 0.3758, 0.2228, 0.6242, 0.2228, 0.6242, 0.2228, 0.3758, 0.2228, 0.3758, 0.2222, 0.6242, 0.2222, 0.6242, 0.2222, 0.3758, 0.2222, 0.3758, 0.2217, 0.6242, 0.2217, 0.6242, 0.2217, 0.3758, 0.2217, 0.3755, 0.2217, 0.6245, 0.2217, 0.6245, 0.2217, 0.3755, 0.2217, 0.3755, 0.2215, 0.6245, 0.2215, 0.6245, 0.2215, 0.3755, 0.2215, 0.3755, 0.2212, 0.6245, 0.2212, 0.6245, 0.2212, 0.3755, 0.2212, 0.3754, 0.221, 0.6246, 0.221, 0.6246, 0.221, 0.3754, 0.221, 0.3754, 0.2207, 0.6246, 0.2207, 0.6246, 0.2207, 0.3754, 0.2207, 0.3754, 0.2205, 0.6246, 0.2205, 0.6246, 0.2205, 0.3754, 0.2205, 0.3754, 0.2202, 0.6246, 0.2202, 0.6246, 0.2202, 0.3754, 0.2202, 0.3754, 0.22, 0.6246, 0.22, 0.6246, 0.22, 0.3754, 0.22, 0.3754, 0.2197, 0.6246, 0.2197, 0.6246, 0.2197, 0.3754, 0.2197, 0.3754, 0.2195, 0.6246, 0.2195, 0.6246, 0.2195, 0.3754, 0.2195, 0.3754, 0.2192, 0.6246, 0.2192, 0.6246, 0.2192, 0.3754, 0.2192, 0.3754, 0.219, 0.6246, 0.219, 0.6246, 0.219, 0.3754, 0.219, 0.3753, 0.2188, 0.6247, 0.2188, 0.6247, 0.2188, 0.3753, 0.2188, 0.3753, 0.2185, 0.6247, 0.2185, 0.6247, 0.2185, 0.3753, 0.2185, 0.3753, 0.2183, 0.6247, 0.2183, 0.6247, 0.2183, 0.3753, 0.2183, 0.3753, 0.2181, 0.6247, 0.2181, 0.6247, 0.2181, 0.3753, 0.2181, 0.3753, 0.218, 0.6247, 0.218, 0.6247, 0.218, 0.3753, 0.218, 0.3752, 0.2178, 0.6248, 0.2178, 0.6248, 0.2178, 0.3752, 0.2178, 0.3752, 0.2177, 0.6248, 0.2177, 0.6248, 0.2177, 0.3752, 0.2177, 0.3752, 0.2176, 0.6248, 0.2176, 0.6248, 0.2176, 0.3752, 0.2176, 0.3752, 0.2175, 0.6248, 0.2175, 0.6248, 0.2175, 0.3752, 0.2175, 0.3752, 0.2175, 0.6248, 0.2175, 0.6248, 0.2175, 0.3752, 0.2175, 0.3751, 0.2174, 0.6249, 0.2174, 0.6249, 0.2174, 0.3751, 0.2174, 0.3751, 0.2173, 0.6249, 0.2173, 0.6249, 0.2173, 0.3751, 0.2173, 0.3751, 0.2173, 0.6249, 0.2173, 0.6249, 0.2173, 0.3751, 0.2173, 0.3751, 0.2172, 0.6249, 0.2172, 0.6249, 0.2172, 0.3751, 0.2172, 0.375, 0.2171, 0.625, 0.2171, 0.625, 0.2171, 0.375, 0.2171, 0.375, 0.2171, 0.625, 0.2171, 0.625, 0.2171, 0.375, 0.2171, 0.375, 0.217, 0.625, 0.217, 0.625, 0.217, 0.375, 0.217, 0.375, 0.2123, 0.625, 0.2123, 0.375, 0.5377, 0.125, 0.5377, 0.125, 0.533, 0.375, 0.533, 0.375, 0.533, 0.125, 0.533, 0.125, 0.5329, 0.375, 0.5329, 0.375, 0.5329, 0.125, 0.5329, 0.1251, 0.5329, 0.3749, 0.5329, 0.3749, 0.5329, 0.1251, 0.5329, 0.1251, 0.5328, 0.3749, 0.5328, 0.3749, 0.5328, 0.1251, 0.5328, 0.1252, 0.5327, 0.3748, 0.5327, 0.3748, 0.5327, 0.1252, 0.5327, 0.1252, 0.5327, 0.3748, 0.5327, 0.3748, 0.5327, 0.1252, 0.5327, 0.1252, 0.5326, 0.3748, 0.5326, 0.3748, 0.5326, 0.1252, 0.5326, 0.1253, 0.5325, 0.3747, 0.5325, 0.3747, 0.5325, 0.1253, 0.5325, 0.1253, 0.5325, 0.3747, 0.5325, 0.3747, 0.5325, 0.1253, 0.5325, 0.1254, 0.5324, 0.3746, 0.5324, 0.3746, 0.5324, 0.1254, 0.5324, 0.1254, 0.5323, 0.3746, 0.5323, 0.3746, 0.5323, 0.1254, 0.5323, 0.1254, 0.5322, 0.3746, 0.5322, 0.3746, 0.5322, 0.1254, 0.5322, 0.1255, 0.532, 0.3745, 0.532, 0.3745, 0.532, 0.1255, 0.532, 0.1255, 0.5319, 0.3745, 0.5319, 0.3745, 0.5319, 0.1255, 0.5319, 0.1255, 0.5317, 0.3745, 0.5317, 0.3745, 0.5317, 0.1255, 0.5317, 0.1256, 0.5315, 0.3744, 0.5315, 0.3744, 0.5315, 0.1256, 0.5315, 0.1256, 0.5312, 0.3744, 0.5312, 0.3744, 0.5312, 0.1256, 0.5312, 0.1257, 0.531, 0.3743, 0.531, 0.3743, 0.531, 0.1257, 0.531, 0.1257, 0.5308, 0.3743, 0.5308, 0.3743, 0.5308, 0.1257, 0.5308, 0.1257, 0.5305, 0.3743, 0.5305, 0.3743, 0.5305, 0.1257, 0.5305, 0.1257, 0.5303, 0.3743, 0.5303, 0.3743, 0.5303, 0.1257, 0.5303, 0.1257, 0.53, 0.3743, 0.53, 0.3743, 0.53, 0.1257, 0.53, 0.1258, 0.5298, 0.3742, 0.5298, 0.3742, 0.5298, 0.1258, 0.5298, 0.1258, 0.5295, 0.3742, 0.5295, 0.3742, 0.5295, 0.1258, 0.5295, 0.1258, 0.5293, 0.3742, 0.5293, 0.3742, 0.5293, 0.1258, 0.5293, 0.1258, 0.529, 0.3742, 0.529, 0.3742, 0.529, 0.1258, 0.529, 0.1258, 0.5288, 0.3742, 0.5288, 0.3742, 0.5288, 0.1258, 0.5288, 0.1258, 0.5285, 0.3742, 0.5285, 0.3742, 0.5285, 0.1258, 0.5285, 0.1259, 0.5283, 0.3741, 0.5283, 0.3741, 0.5283, 0.1259, 0.5283, 0.1264, 0.5283, 0.3736, 0.5283, 0.3736, 0.5283, 0.1264, 0.5283, 0.1264, 0.5278, 0.3736, 0.5278, 0.3736, 0.5278, 0.1264, 0.5278, 0.1264, 0.5272, 0.3736, 0.5272, 0.3736, 0.5272, 0.1264, 0.5272, 0.1265, 0.5267, 0.3735, 0.5267, 0.3735, 0.5267, 0.1265, 0.5267, 0.1265, 0.5262, 0.3735, 0.5262, 0.3735, 0.5262, 0.1265, 0.5262, 0.1265, 0.5256, 0.3735, 0.5256, 0.3735, 0.5256, 0.1265, 0.5256, 0.1265, 0.5251, 0.3735, 0.5251, 0.3735, 0.5251, 0.1265, 0.5251, 0.1265, 0.5245, 0.3735, 0.5245, 0.3735, 0.5245, 0.1265, 0.5245, 0.1266, 0.524, 0.3734, 0.524, 0.3734, 0.524, 0.1266, 0.524, 0.1266, 0.5235, 0.3734, 0.5235, 0.3734, 0.5235, 0.1266, 0.5235, 0.1267, 0.523, 0.3733, 0.523, 0.3733, 0.523, 0.1267, 0.523, 0.1267, 0.5224, 0.3733, 0.5224, 0.3733, 0.5224, 0.1267, 0.5224, 0.1268, 0.5219, 0.3732, 0.5219, 0.3732, 0.5219, 0.1268, 0.5219, 0.1268, 0.5214, 0.3732, 0.5214, 0.3732, 0.5214, 0.1268, 0.5214, 0.1269, 0.521, 0.3731, 0.521, 0.3731, 0.521, 0.1269, 0.521, 0.127, 0.5206, 0.373, 0.5206, 0.373, 0.5206, 0.127, 0.5206, 0.127, 0.5203, 0.373, 0.5203, 0.373, 0.5203, 0.127, 0.5203, 0.1271, 0.52, 0.3729, 0.52, 0.3729, 0.52, 0.1271, 0.52, 0.1272, 0.5197, 0.3728, 0.5197, 0.3728, 0.5197, 0.1272, 0.5197, 0.1273, 0.5195, 0.3727, 0.5195, 0.3727, 0.5195, 0.1273, 0.5195, 0.1273, 0.5, 0.3727, 0.5, 0.375, 0.4977, 0.375, 0.2523, 0.3763, 0.2524, 0.3763, 0.4976, 0.3763, 0.4976, 0.3763, 0.2524, 0.3764, 0.2525, 0.3764, 0.4975, 0.3764, 0.4975, 0.3764, 0.2525, 0.3764, 0.2526, 0.3764, 0.4974, 0.3764, 0.4974, 0.3764, 0.2526, 0.3765, 0.2527, 0.3765, 0.4973, 0.3765, 0.4973, 0.3765, 0.2527, 0.3765, 0.2528, 0.3765, 0.4972, 0.3765, 0.4972, 0.3765, 0.2528, 0.3766, 0.2529, 0.3766, 0.4971, 0.3766, 0.4971, 0.3766, 0.2529, 0.3766, 0.253, 0.3766, 0.497, 0.3766, 0.497, 0.3766, 0.253, 0.3767, 0.2531, 0.3767, 0.4969, 0.3767, 0.4969, 0.3767, 0.2531, 0.3767, 0.2532, 0.3767, 0.4968, 0.3767, 0.4968, 0.3767, 0.2532, 0.3768, 0.2532, 0.3768, 0.4968, 0.3768, 0.4968, 0.3768, 0.2532, 0.3768, 0.2533, 0.3768, 0.4967, 0.3768, 0.4967, 0.3768, 0.2533, 0.3769, 0.2534, 0.3769, 0.4966, 0.3769, 0.4966, 0.3769, 0.2534, 0.3769, 0.2535, 0.3769, 0.4965, 0.3769, 0.4965, 0.3769, 0.2535, 0.377, 0.2536, 0.377, 0.4964, 0.377, 0.4964, 0.377, 0.2536, 0.377, 0.2537, 0.377, 0.4963, 0.377, 0.4963, 0.377, 0.2537, 0.3771, 0.2538, 0.3771, 0.4962, 0.3771, 0.4962, 0.3771, 0.2538, 0.3771, 0.2539, 0.3771, 0.4961, 0.3771, 0.4961, 0.3771, 0.2539, 0.3772, 0.2539, 0.3772, 0.4961, 0.3772, 0.4961, 0.3772, 0.2539, 0.3772, 0.254, 0.3772, 0.496, 0.3772, 0.496, 0.3772, 0.254, 0.3773, 0.2541, 0.3773, 0.4959, 0.3773, 0.4959, 0.3773, 0.2541, 0.3773, 0.2542, 0.3773, 0.4958, 0.3773, 0.4958, 0.3773, 0.2542, 0.3774, 0.2543, 0.3774, 0.4957, 0.3774, 0.4957, 0.3774, 0.2543, 0.3774, 0.2543, 0.3774, 0.4957, 0.3774, 0.4957, 0.3774, 0.2543, 0.3774, 0.2544, 0.3774, 0.4956, 0.3774, 0.4956, 0.3774, 0.2544, 0.3775, 0.2545, 0.3775, 0.4955, 0.3775, 0.4955, 0.3775, 0.2545, 0.3775, 0.2545, 0.3775, 0.4955, 0.3775, 0.4955, 0.3775, 0.2545, 0.3775, 0.2546, 0.3775, 0.4954, 0.3775, 0.4954, 0.3775, 0.2546, 0.3776, 0.2546, 0.3776, 0.4954, 0.3776, 0.4954, 0.3776, 0.2546, 0.3776, 0.2547, 0.3776, 0.4953, 0.3776, 0.4953, 0.3776, 0.2547, 0.3776, 0.2547, 0.3776, 0.4953, 0.3776, 0.4953, 0.3776, 0.2547, 0.3776, 0.2548, 0.3776, 0.4952, 0.3776, 0.4952, 0.3776, 0.2548, 0.3777, 0.2548, 0.3777, 0.4952, 0.3777, 0.4952, 0.3777, 0.2548, 0.3777, 0.2549, 0.3777, 0.4951, 0.3777, 0.4951, 0.3777, 0.2549, 0.3777, 0.2549, 0.3777, 0.4951, 0.3777, 0.4951, 0.3777, 0.2549, 0.3777, 0.2549, 0.3777, 0.4951, 0.3777, 0.4951, 0.3777, 0.2549, 0.3777, 0.255, 0.3777, 0.495, 0.3777, 0.495, 0.3777, 0.255, 0.3777, 0.255, 0.3777, 0.495, 0.3777, 0.495, 0.3777, 0.255, 0.3777, 0.255, 0.3777, 0.495, 0.3777, 0.495, 0.3777, 0.255, 0.3777, 0.255, 0.3777, 0.495, 0.3777, 0.495, 0.3777, 0.255, 0.3777, 0.255, 0.3777, 0.495, 0.3777, 0.495, 0.3777, 0.255, 0.3777, 0.255, 0.3777, 0.495, 0.3777, 0.495, 0.3777, 0.255, 0.3777, 0.255, 0.3777, 0.495, 0.3777, 0.495, 0.3777, 0.255, 0.3777, 0.255, 0.3777, 0.495, 0.3777, 0.495, 0.3777, 0.255, 0.3777, 0.255, 0.3777, 0.495, 0.3777, 0.495, 0.3777, 0.255, 0.3777, 0.255, 0.3777, 0.495, 0.3777, 0.495, 0.3777, 0.255, 0.3777, 0.255, 0.3777, 0.495, 0.3777, 0.495, 0.3777, 0.255, 0.3777, 0.255, 0.3777, 0.495, 0.3777, 0.495, 0.3777, 0.255, 0.3781, 0.2557, 0.3781, 0.4943, 0.3781, 0.4943, 0.3781, 0.2557, 0.3781, 0.2557, 0.3781, 0.4943, 0.3781, 0.4943, 0.3781, 0.2557, 0.3788, 0.2569, 0.3788, 0.4931, 0.875, 0.5377, 0.625, 0.5377, 0.625, 0.533, 0.875, 0.533, 0.875, 0.533, 0.625, 0.533, 0.625, 0.5329, 0.875, 0.5329, 0.875, 0.5329, 0.625, 0.5329, 0.6251, 0.5329, 0.8749, 0.5329, 0.8749, 0.5329, 0.6251, 0.5329, 0.6251, 0.5328, 0.8749, 0.5328, 0.8749, 0.5328, 0.6251, 0.5328, 0.6252, 0.5327, 0.8748, 0.5327, 0.8748, 0.5327, 0.6252, 0.5327, 0.6252, 0.5327, 0.8748, 0.5327, 0.8748, 0.5327, 0.6252, 0.5327, 0.6252, 0.5326, 0.8748, 0.5326, 0.8748, 0.5326, 0.6252, 0.5326, 0.6253, 0.5325, 0.8747, 0.5325, 0.8747, 0.5325, 0.6253, 0.5325, 0.6253, 0.5325, 0.8747, 0.5325, 0.8747, 0.5325, 0.6253, 0.5325, 0.6254, 0.5324, 0.8746, 0.5324, 0.8746, 0.5324, 0.6254, 0.5324, 0.6254, 0.5323, 0.8746, 0.5323, 0.8746, 0.5323, 0.6254, 0.5323, 0.6254, 0.5322, 0.8746, 0.5322, 0.8746, 0.5322, 0.6254, 0.5322, 0.6255, 0.532, 0.8745, 0.532, 0.8745, 0.532, 0.6255, 0.532, 0.6255, 0.5319, 0.8745, 0.5319, 0.8745, 0.5319, 0.6255, 0.5319, 0.6255, 0.5317, 0.8745, 0.5317, 0.8745, 0.5317, 0.6255, 0.5317, 0.6256, 0.5315, 0.8744, 0.5315, 0.8744, 0.5315, 0.6256, 0.5315, 0.6256, 0.5312, 0.8744, 0.5312, 0.8744, 0.5312, 0.6256, 0.5312, 0.6257, 0.531, 0.8743, 0.531, 0.8743, 0.531, 0.6257, 0.531, 0.6257, 0.5308, 0.8743, 0.5308, 0.8743, 0.5308, 0.6257, 0.5308, 0.6257, 0.5305, 0.8743, 0.5305, 0.8743, 0.5305, 0.6257, 0.5305, 0.6257, 0.5303, 0.8743, 0.5303, 0.8743, 0.5303, 0.6257, 0.5303, 0.6257, 0.53, 0.8743, 0.53, 0.8743, 0.53, 0.6257, 0.53, 0.6258, 0.5298, 0.8742, 0.5298, 0.8742, 0.5298, 0.6258, 0.5298, 0.6258, 0.5295, 0.8742, 0.5295, 0.8742, 0.5295, 0.6258, 0.5295, 0.6258, 0.5293, 0.8742, 0.5293, 0.8742, 0.5293, 0.6258, 0.5293, 0.6258, 0.529, 0.8742, 0.529, 0.8742, 0.529, 0.6258, 0.529, 0.6258, 0.5288, 0.8742, 0.5288, 0.8742, 0.5288, 0.6258, 0.5288, 0.6258, 0.5285, 0.8742, 0.5285, 0.8742, 0.5285, 0.6258, 0.5285, 0.6259, 0.5283, 0.8741, 0.5283, 0.8741, 0.5283, 0.6259, 0.5283, 0.6264, 0.5283, 0.8736, 0.5283, 0.8736, 0.5283, 0.6264, 0.5283, 0.6264, 0.5278, 0.8736, 0.5278, 0.8736, 0.5278, 0.6264, 0.5278, 0.6264, 0.5272, 0.8736, 0.5272, 0.8736, 0.5272, 0.6264, 0.5272, 0.6265, 0.5267, 0.8735, 0.5267, 0.8735, 0.5267, 0.6265, 0.5267, 0.6265, 0.5262, 0.8735, 0.5262, 0.8735, 0.5262, 0.6265, 0.5262, 0.6265, 0.5256, 0.8735, 0.5256, 0.8735, 0.5256, 0.6265, 0.5256, 0.6265, 0.5251, 0.8735, 0.5251, 0.8735, 0.5251, 0.6265, 0.5251, 0.6265, 0.5245, 0.8735, 0.5245, 0.8735, 0.5245, 0.6265, 0.5245, 0.6266, 0.524, 0.8734, 0.524, 0.8734, 0.524, 0.6266, 0.524, 0.6266, 0.5235, 0.8734, 0.5235, 0.8734, 0.5235, 0.6266, 0.5235, 0.6267, 0.523, 0.8733, 0.523, 0.8733, 0.523, 0.6267, 0.523, 0.6267, 0.5224, 0.8733, 0.5224, 0.8733, 0.5224, 0.6267, 0.5224, 0.6268, 0.5219, 0.8732, 0.5219, 0.8732, 0.5219, 0.6268, 0.5219, 0.6268, 0.5214, 0.8732, 0.5214, 0.8732, 0.5214, 0.6268, 0.5214, 0.6269, 0.521, 0.8731, 0.521, 0.8731, 0.521, 0.6269, 0.521, 0.627, 0.5206, 0.873, 0.5206, 0.873, 0.5206, 0.627, 0.5206, 0.627, 0.5203, 0.873, 0.5203, 0.873, 0.5203, 0.627, 0.5203, 0.6271, 0.52, 0.8729, 0.52, 0.8729, 0.52, 0.6271, 0.52, 0.6272, 0.5197, 0.8728, 0.5197, 0.8728, 0.5197, 0.6272, 0.5197, 0.6273, 0.5195, 0.8727, 0.5195, 0.8727, 0.5195, 0.6273, 0.5195, 0.6273, 0.5, 0.8727, 0.5, 0.625, 0.2523, 0.625, 0.4977, 0.6237, 0.4976, 0.6237, 0.2524, 0.6237, 0.2524, 0.6237, 0.4976, 0.6236, 0.4975, 0.6236, 0.2525, 0.6236, 0.2525, 0.6236, 0.4975, 0.6236, 0.4974, 0.6236, 0.2526, 0.6236, 0.2526, 0.6236, 0.4974, 0.6235, 0.4973, 0.6235, 0.2527, 0.6235, 0.2527, 0.6235, 0.4973, 0.6235, 0.4972, 0.6235, 0.2528, 0.6235, 0.2528, 0.6235, 0.4972, 0.6234, 0.4971, 0.6234, 0.2529, 0.6234, 0.2529, 0.6234, 0.4971, 0.6234, 0.497, 0.6234, 0.253, 0.6234, 0.253, 0.6234, 0.497, 0.6233, 0.4969, 0.6233, 0.2531, 0.6233, 0.2531, 0.6233, 0.4969, 0.6233, 0.4968, 0.6233, 0.2532, 0.6233, 0.2532, 0.6233, 0.4968, 0.6232, 0.4968, 0.6232, 0.2532, 0.6232, 0.2532, 0.6232, 0.4968, 0.6232, 0.4967, 0.6232, 0.2533, 0.6232, 0.2533, 0.6232, 0.4967, 0.6231, 0.4966, 0.6231, 0.2534, 0.6231, 0.2534, 0.6231, 0.4966, 0.6231, 0.4965, 0.6231, 0.2535, 0.6231, 0.2535, 0.6231, 0.4965, 0.623, 0.4964, 0.623, 0.2536, 0.623, 0.2536, 0.623, 0.4964, 0.623, 0.4963, 0.623, 0.2537, 0.623, 0.2537, 0.623, 0.4963, 0.6229, 0.4962, 0.6229, 0.2538, 0.6229, 0.2538, 0.6229, 0.4962, 0.6229, 0.4961, 0.6229, 0.2539, 0.6229, 0.2539, 0.6229, 0.4961, 0.6228, 0.4961, 0.6228, 0.2539, 0.6228, 0.2539, 0.6228, 0.4961, 0.6228, 0.496, 0.6228, 0.254, 0.6228, 0.254, 0.6228, 0.496, 0.6227, 0.4959, 0.6227, 0.2541, 0.6227, 0.2541, 0.6227, 0.4959, 0.6227, 0.4958, 0.6227, 0.2542, 0.6227, 0.2542, 0.6227, 0.4958, 0.6226, 0.4957, 0.6226, 0.2543, 0.6226, 0.2543, 0.6226, 0.4957, 0.6226, 0.4957, 0.6226, 0.2543, 0.6226, 0.2543, 0.6226, 0.4957, 0.6226, 0.4956, 0.6226, 0.2544, 0.6226, 0.2544, 0.6226, 0.4956, 0.6225, 0.4955, 0.6225, 0.2545, 0.6225, 0.2545, 0.6225, 0.4955, 0.6225, 0.4955, 0.6225, 0.2545, 0.6225, 0.2545, 0.6225, 0.4955, 0.6225, 0.4954, 0.6225, 0.2546, 0.6225, 0.2546, 0.6225, 0.4954, 0.6224, 0.4954, 0.6224, 0.2546, 0.6224, 0.2546, 0.6224, 0.4954, 0.6224, 0.4953, 0.6224, 0.2547, 0.6224, 0.2547, 0.6224, 0.4953, 0.6224, 0.4953, 0.6224, 0.2547, 0.6224, 0.2547, 0.6224, 0.4953, 0.6224, 0.4952, 0.6224, 0.2548, 0.6224, 0.2548, 0.6224, 0.4952, 0.6223, 0.4952, 0.6223, 0.2548, 0.6223, 0.2548, 0.6223, 0.4952, 0.6223, 0.4951, 0.6223, 0.2549, 0.6223, 0.2549, 0.6223, 0.4951, 0.6223, 0.4951, 0.6223, 0.2549, 0.6223, 0.2549, 0.6223, 0.4951, 0.6223, 0.4951, 0.6223, 0.2549, 0.6223, 0.2549, 0.6223, 0.4951, 0.6223, 0.495, 0.6223, 0.255, 0.6223, 0.255, 0.6223, 0.495, 0.6223, 0.495, 0.6223, 0.255, 0.6223, 0.255, 0.6223, 0.495, 0.6223, 0.495, 0.6223, 0.255, 0.6223, 0.255, 0.6223, 0.495, 0.6223, 0.495, 0.6223, 0.255, 0.6223, 0.255, 0.6223, 0.495, 0.6223, 0.495, 0.6223, 0.255, 0.6223, 0.255, 0.6223, 0.495, 0.6223, 0.495, 0.6223, 0.255, 0.6223, 0.255, 0.6223, 0.495, 0.6223, 0.495, 0.6223, 0.255, 0.6223, 0.255, 0.6223, 0.495, 0.6223, 0.495, 0.6223, 0.255, 0.6223, 0.255, 0.6223, 0.495, 0.6223, 0.495, 0.6223, 0.255, 0.6223, 0.255, 0.6223, 0.495, 0.6223, 0.495, 0.6223, 0.255, 0.6223, 0.255, 0.6223, 0.495, 0.6223, 0.495, 0.6223, 0.255, 0.6223, 0.255, 0.6223, 0.495, 0.6223, 0.495, 0.6223, 0.255, 0.6223, 0.255, 0.6223, 0.495, 0.6219, 0.4943, 0.6219, 0.2557, 0.6219, 0.2557, 0.6219, 0.4943, 0.6219, 0.4943, 0.6219, 0.2557, 0.6219, 0.2557, 0.6219, 0.4943, 0.6212, 0.4931, 0.6212, 0.2569, 0.625, 0.5377, 0.375, 0.5377, 0.375, 0.533, 0.625, 0.533, 0.625, 0.533, 0.375, 0.533, 0.375, 0.5329, 0.625, 0.5329, 0.625, 0.5329, 0.375, 0.5329, 0.375, 0.5329, 0.625, 0.5329, 0.625, 0.5329, 0.375, 0.5329, 0.3751, 0.5328, 0.6249, 0.5328, 0.6249, 0.5328, 0.3751, 0.5328, 0.3751, 0.5327, 0.6249, 0.5327, 0.6249, 0.5327, 0.3751, 0.5327, 0.3751, 0.5327, 0.6249, 0.5327, 0.6249, 0.5327, 0.3751, 0.5327, 0.3751, 0.5326, 0.6249, 0.5326, 0.6249, 0.5326, 0.3751, 0.5326, 0.3752, 0.5325, 0.6248, 0.5325, 0.6248, 0.5325, 0.3752, 0.5325, 0.3752, 0.5325, 0.6248, 0.5325, 0.6248, 0.5325, 0.3752, 0.5325, 0.3752, 0.5324, 0.6248, 0.5324, 0.6248, 0.5324, 0.3752, 0.5324, 0.3752, 0.5323, 0.6248, 0.5323, 0.6248, 0.5323, 0.3752, 0.5323, 0.3752, 0.5322, 0.6248, 0.5322, 0.6248, 0.5322, 0.3752, 0.5322, 0.3753, 0.532, 0.6247, 0.532, 0.6247, 0.532, 0.3753, 0.532, 0.3753, 0.5319, 0.6247, 0.5319, 0.6247, 0.5319, 0.3753, 0.5319, 0.3753, 0.5317, 0.6247, 0.5317, 0.6247, 0.5317, 0.3753, 0.5317, 0.3753, 0.5315, 0.6247, 0.5315, 0.6247, 0.5315, 0.3753, 0.5315, 0.3753, 0.5312, 0.6247, 0.5312, 0.6247, 0.5312, 0.3753, 0.5312, 0.3754, 0.531, 0.6246, 0.531, 0.6246, 0.531, 0.3754, 0.531, 0.3754, 0.5308, 0.6246, 0.5308, 0.6246, 0.5308, 0.3754, 0.5308, 0.3754, 0.5305, 0.6246, 0.5305, 0.6246, 0.5305, 0.3754, 0.5305, 0.3754, 0.5303, 0.6246, 0.5303, 0.6246, 0.5303, 0.3754, 0.5303, 0.3754, 0.53, 0.6246, 0.53, 0.6246, 0.53, 0.3754, 0.53, 0.3754, 0.5298, 0.6246, 0.5298, 0.6246, 0.5298, 0.3754, 0.5298, 0.3754, 0.5295, 0.6246, 0.5295, 0.6246, 0.5295, 0.3754, 0.5295, 0.3754, 0.5293, 0.6246, 0.5293, 0.6246, 0.5293, 0.3754, 0.5293, 0.3754, 0.529, 0.6246, 0.529, 0.6246, 0.529, 0.3754, 0.529, 0.3755, 0.5288, 0.6245, 0.5288, 0.6245, 0.5288, 0.3755, 0.5288, 0.3755, 0.5285, 0.6245, 0.5285, 0.6245, 0.5285, 0.3755, 0.5285, 0.3755, 0.5283, 0.6245, 0.5283, 0.6245, 0.5283, 0.3755, 0.5283, 0.3758, 0.5283, 0.6242, 0.5283, 0.6242, 0.5283, 0.3758, 0.5283, 0.3758, 0.5278, 0.6242, 0.5278, 0.6242, 0.5278, 0.3758, 0.5278, 0.3758, 0.5272, 0.6242, 0.5272, 0.6242, 0.5272, 0.3758, 0.5272, 0.3758, 0.5267, 0.6242, 0.5267, 0.6242, 0.5267, 0.3758, 0.5267, 0.3758, 0.5262, 0.6242, 0.5262, 0.6242, 0.5262, 0.3758, 0.5262, 0.3758, 0.5256, 0.6242, 0.5256, 0.6242, 0.5256, 0.3758, 0.5256, 0.3758, 0.5251, 0.6242, 0.5251, 0.6242, 0.5251, 0.3758, 0.5251, 0.3759, 0.5245, 0.6241, 0.5245, 0.6241, 0.5245, 0.3759, 0.5245, 0.3759, 0.524, 0.6241, 0.524, 0.6241, 0.524, 0.3759, 0.524, 0.3759, 0.5235, 0.6241, 0.5235, 0.6241, 0.5235, 0.3759, 0.5235, 0.3759, 0.523, 0.6241, 0.523, 0.6241, 0.523, 0.3759, 0.523, 0.3759, 0.5224, 0.6241, 0.5224, 0.6241, 0.5224, 0.3759, 0.5224, 0.376, 0.5219, 0.624, 0.5219, 0.624, 0.5219, 0.376, 0.5219, 0.376, 0.5214, 0.624, 0.5214, 0.624, 0.5214, 0.376, 0.5214, 0.376, 0.521, 0.624, 0.521, 0.624, 0.521, 0.376, 0.521, 0.3761, 0.5206, 0.6239, 0.5206, 0.6239, 0.5206, 0.3761, 0.5206, 0.3761, 0.5203, 0.6239, 0.5203, 0.6239, 0.5203, 0.3761, 0.5203, 0.3762, 0.52, 0.6238, 0.52, 0.6238, 0.52, 0.3762, 0.52, 0.3762, 0.5197, 0.6238, 0.5197, 0.6238, 0.5197, 0.3762, 0.5197, 0.3762, 0.5195, 0.6238, 0.5195, 0.6238, 0.5195, 0.3762, 0.5195, 0.3763, 0.5, 0.6237, 0.5, 0.6237, 0.5, 0.3763, 0.5, 0.3763, 0.4976, 0.6237, 0.4976, 0.6237, 0.4976, 0.3763, 0.4976, 0.3764, 0.4975, 0.6236, 0.4975, 0.6236, 0.4975, 0.3764, 0.4975, 0.3764, 0.4974, 0.6236, 0.4974, 0.6236, 0.4974, 0.3764, 0.4974, 0.3765, 0.4973, 0.6235, 0.4973, 0.6235, 0.4973, 0.3765, 0.4973, 0.3765, 0.4972, 0.6235, 0.4972, 0.6235, 0.4972, 0.3765, 0.4972, 0.3766, 0.4971, 0.6234, 0.4971, 0.6234, 0.4971, 0.3766, 0.4971, 0.3766, 0.497, 0.6234, 0.497, 0.6234, 0.497, 0.3766, 0.497, 0.3767, 0.4969, 0.6233, 0.4969, 0.6233, 0.4969, 0.3767, 0.4969, 0.3767, 0.4968, 0.6233, 0.4968, 0.6233, 0.4968, 0.3767, 0.4968, 0.3768, 0.4968, 0.6232, 0.4968, 0.6232, 0.4968, 0.3768, 0.4968, 0.3768, 0.4967, 0.6232, 0.4967, 0.6232, 0.4967, 0.3768, 0.4967, 0.3769, 0.4966, 0.6231, 0.4966, 0.6231, 0.4966, 0.3769, 0.4966, 0.3769, 0.4965, 0.6231, 0.4965, 0.6231, 0.4965, 0.3769, 0.4965, 0.377, 0.4964, 0.623, 0.4964, 0.623, 0.4964, 0.377, 0.4964, 0.377, 0.4963, 0.623, 0.4963, 0.623, 0.4963, 0.377, 0.4963, 0.3771, 0.4962, 0.6229, 0.4962, 0.6229, 0.4962, 0.3771, 0.4962, 0.3771, 0.4961, 0.6229, 0.4961, 0.6229, 0.4961, 0.3771, 0.4961, 0.3772, 0.4961, 0.6228, 0.4961, 0.6228, 0.4961, 0.3772, 0.4961, 0.3772, 0.496, 0.6228, 0.496, 0.6228, 0.496, 0.3772, 0.496, 0.3773, 0.4959, 0.6227, 0.4959, 0.6227, 0.4959, 0.3773, 0.4959, 0.3773, 0.4958, 0.6227, 0.4958, 0.6227, 0.4958, 0.3773, 0.4958, 0.3774, 0.4957, 0.6226, 0.4957, 0.6226, 0.4957, 0.3774, 0.4957, 0.3774, 0.4957, 0.6226, 0.4957, 0.6226, 0.4957, 0.3774, 0.4957, 0.3774, 0.4956, 0.6226, 0.4956, 0.6226, 0.4956, 0.3774, 0.4956, 0.3775, 0.4955, 0.6225, 0.4955, 0.6225, 0.4955, 0.3775, 0.4955, 0.3775, 0.4955, 0.6225, 0.4955, 0.6225, 0.4955, 0.3775, 0.4955, 0.3775, 0.4954, 0.6225, 0.4954, 0.6225, 0.4954, 0.3775, 0.4954, 0.3776, 0.4954, 0.6224, 0.4954, 0.6224, 0.4954, 0.3776, 0.4954, 0.3776, 0.4953, 0.6224, 0.4953, 0.6224, 0.4953, 0.3776, 0.4953, 0.3776, 0.4953, 0.6224, 0.4953, 0.6224, 0.4953, 0.3776, 0.4953, 0.3776, 0.4952, 0.6224, 0.4952, 0.6224, 0.4952, 0.3776, 0.4952, 0.3777, 0.4952, 0.6223, 0.4952, 0.6223, 0.4952, 0.3777, 0.4952, 0.3777, 0.4951, 0.6223, 0.4951, 0.6223, 0.4951, 0.3777, 0.4951, 0.3777, 0.4951, 0.6223, 0.4951, 0.6223, 0.4951, 0.3777, 0.4951, 0.3777, 0.4951, 0.6223, 0.4951, 0.6223, 0.4951, 0.3777, 0.4951, 0.3777, 0.495, 0.6223, 0.495, 0.6223, 0.495, 0.3777, 0.495, 0.3777, 0.495, 0.6223, 0.495, 0.6223, 0.495, 0.3777, 0.495, 0.3777, 0.495, 0.6223, 0.495, 0.6223, 0.495, 0.3777, 0.495, 0.3777, 0.495, 0.6223, 0.495, 0.6223, 0.495, 0.3777, 0.495, 0.3777, 0.495, 0.6223, 0.495, 0.6223, 0.495, 0.3777, 0.495, 0.3777, 0.495, 0.6223, 0.495, 0.6223, 0.495, 0.3777, 0.495, 0.3777, 0.495, 0.6223, 0.495, 0.6223, 0.495, 0.3777, 0.495, 0.3777, 0.495, 0.6223, 0.495, 0.6223, 0.495, 0.3777, 0.495, 0.3777, 0.495, 0.6223, 0.495, 0.6223, 0.495, 0.3777, 0.495, 0.3777, 0.495, 0.6223, 0.495, 0.6223, 0.495, 0.3777, 0.495, 0.3777, 0.495, 0.6223, 0.495, 0.6223, 0.495, 0.3777, 0.495, 0.3777, 0.495, 0.6223, 0.495, 0.6223, 0.495, 0.3777, 0.495, 0.3781, 0.4943, 0.6219, 0.4943, 0.6219, 0.4943, 0.3781, 0.4943, 0.3781, 0.4943, 0.6219, 0.4943, 0.6219, 0.4943, 0.3781, 0.4943, 0.3788, 0.4931, 0.6212, 0.4931, 0.125, 0.5377, 0.375, 0.5377, 0.375, 0.75, 0.125, 0.75])
me_cube_001.materials.append(mat_material)
me_cube_001.use_remesh_preserve_volume = False
me_cube_001.use_remesh_preserve_attributes = False
me_cube_001.use_mirror_vertex_groups = False
me_cube_001.update()

# ---- objects
ob_cube = bpy.data.objects.new('Cube', me_cube)
ob_light = bpy.data.objects.new('Light', light_light)
ob_camera = bpy.data.objects.new('Camera', cam_camera)
ob_cube_001 = bpy.data.objects.new('Cube.001', me_cube_001)

# ---- transforms, parenting, visibility, modifiers, constraints
ob_cube.location = (0.0, 0.0, 0.0)
ob_cube.lock_rotations_4d = False
ob_cube.empty_display_type = 'ARROWS'
ob_cube.lineart.crease_threshold = 0.0
ob_light.location = (4.076, 1.005, 5.904)
ob_light.rotation_euler = (0.6503, 0.05522, 1.866)
ob_light.lock_rotations_4d = False
ob_light.empty_display_type = 'ARROWS'
ob_light.color = (0.0, 0.0, 0.0, 0.0)
ob_light.lineart.crease_threshold = 0.0
ob_camera.location = (7.359, -6.926, 4.958)
ob_camera.rotation_euler = (1.109, 0.0, 0.8149)
ob_camera.lock_rotations_4d = False
ob_camera.empty_display_type = 'ARROWS'
ob_camera.color = (0.0, 0.0, 0.0, 0.0)
ob_camera.display_type = 'WIRE'
ob_camera.lineart.crease_threshold = 0.0
ob_cube_001.location = (0.0, 0.0, 0.0)
ob_cube_001.lock_rotations_4d = False
ob_cube_001.empty_display_type = 'ARROWS'
ob_cube_001.lineart.crease_threshold = 0.0

# ---- collection membership
col_collection.objects.link(ob_cube)
col_collection.objects.link(ob_light)
col_collection.objects.link(ob_camera)
col_collection.objects.link(ob_cube_001)

# ---- scene / render settings (as saved in the file)
scene.camera = ob_camera
scene.frame_start = 1; scene.frame_end = 250; scene.frame_set(1)
scene.render.engine = 'BLENDER_EEVEE_NEXT'
scene.cycles.use_denoising = False
scene.cycles.samples = 128
scene.cycles.sampling_pattern = 'TABULATED_SOBOL'
scene.cycles.use_adaptive_sampling = False
scene.cycles.use_light_tree = False
scene.view_settings.view_transform = 'Filmic'
bpy.context.view_layer.update()
